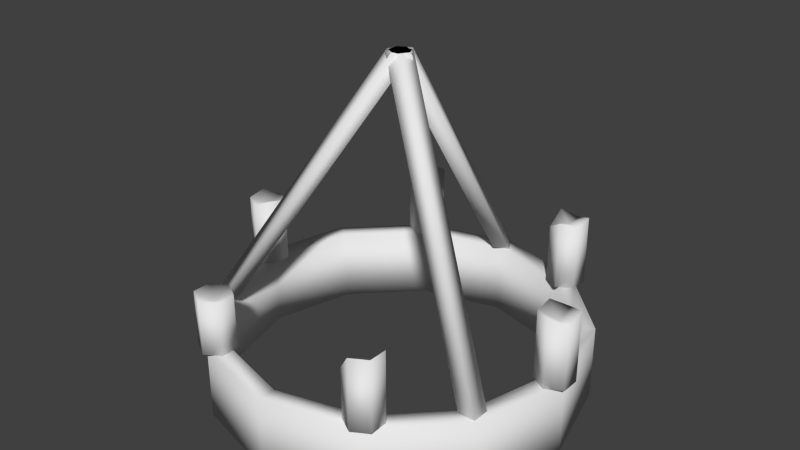 # Source: chand.blend  (saved by Blender 2.69.0; exported with 4.5.12 LTS)
import bpy
from mathutils import Matrix  # noqa: F401  (used for matrix-valued properties, if any)

bpy.ops.wm.read_factory_settings(use_empty=True)
scene = bpy.context.scene
scene.name = 'Scene'

# ---- collections
col_collection_1 = bpy.data.collections.new('Collection 1'); scene.collection.children.link(col_collection_1)

# ---- materials (node trees are filled in below, after node groups)
mat_material = bpy.data.materials.new('Material')
mat_material.alpha_threshold = 0.0
mat_material.use_transparent_shadow = False
mat_material.roughness = 0.5
mat_material.line_color = (0.0, 0.0, 0.0, 1.0)

# ---- material node trees

# ---- world
world_world = bpy.data.worlds.new('World'); scene.world = world_world
world_world.color = (0.05088, 0.05088, 0.05088)
world_world.use_sun_shadow = False
world_world.sun_shadow_jitter_overblur = 0.0
world_world.cycles.sampling_method = 'MANUAL'
world_world.cycles.sample_map_resolution = 256

# ---- meshes
me_cube = bpy.data.meshes.new('Cube')
me_cube.from_pydata([(0.005635, 0.01801, 2.0), (-0.01445, 0.006146, 2.0), (-0.002585, -0.01394, 2.0), (0.0175, -0.002075, 2.0), (0.001167, 0.2495, 1.651), (-0.01892, 0.2376, 1.651), (-0.007054, 0.2175, 1.651), (0.01304, 0.2294, 1.651), (-0.2043, -0.09816, 1.651), (-0.1843, -0.1101, 1.651), (-0.1962, -0.1302, 1.651), (-0.2163, -0.1182, 1.651), (-0.003017, 0.01627, 2.0), (0.017, 0.004284, 2.0), (0.005016, -0.01573, 2.0), (-0.015, -0.003749, 2.0), (0.01167, -0.01167, 2.0), (0.01167, 0.01167, 2.0), (-0.01167, 0.01167, 2.0), (-0.01167, -0.01167, 2.0), (0.2132, -0.1256, 1.651), (0.2132, -0.1022, 1.651), (0.1899, -0.1022, 1.651), (0.1899, -0.1256, 1.651), (0.09647, -0.1899, 1.718), (0.09647, -0.1899, 1.65), (0.09647, -0.2149, 1.718), (0.09647, -0.2149, 1.65), (0.1181, -0.2274, 1.746), (0.1181, -0.2274, 1.65), (0.1398, -0.2149, 1.746), (0.1398, -0.2149, 1.65), (0.1398, -0.1899, 1.746), (0.1398, -0.1899, 1.65), (0.1181, -0.1774, 1.718), (0.1181, -0.1774, 1.65), (0.1181, -0.2024, 1.722), (0.1181, -0.2024, 1.65), (0.2368, -0.0007514, 1.65), (0.2368, -0.0007514, 1.73), (0.2368, 0.02425, 1.65), (0.2368, 0.02425, 1.738), (0.2584, 0.01175, 1.65), (0.2584, 0.01175, 1.746), (0.2584, -0.01325, 1.65), (0.2584, -0.01325, 1.736), (0.2368, -0.02575, 1.65), (0.2368, -0.02575, 1.746), (0.2151, -0.01325, 1.65), (0.2151, -0.01325, 1.742), (0.2151, 0.01175, 1.65), (0.2151, 0.01175, 1.746), (0.09914, 0.2179, 1.746), (0.09914, 0.2179, 1.65), (0.09914, 0.1929, 1.729), (0.09914, 0.1929, 1.65), (0.1208, 0.1804, 1.745), (0.1208, 0.1804, 1.65), (0.1424, 0.1929, 1.741), (0.1424, 0.1929, 1.65), (0.1424, 0.2179, 1.746), (0.1424, 0.2179, 1.65), (0.1208, 0.2304, 1.736), (0.1208, 0.2304, 1.65), (0.1208, 0.2054, 1.735), (0.1208, 0.2054, 1.65), (-0.1201, 0.2071, 1.65), (-0.1201, 0.2071, 1.735), (-0.1201, 0.2321, 1.65), (-0.1201, 0.2321, 1.739), (-0.09846, 0.2196, 1.65), (-0.09846, 0.2196, 1.746), (-0.09846, 0.1946, 1.65), (-0.09846, 0.1946, 1.746), (-0.1201, 0.1821, 1.65), (-0.1201, 0.1821, 1.739), (-0.1418, 0.1946, 1.65), (-0.1418, 0.1946, 1.73), (-0.1418, 0.2196, 1.65), (-0.1418, 0.2196, 1.746), (-0.256, 0.01175, 1.743), (-0.256, 0.01175, 1.65), (-0.256, -0.01325, 1.739), (-0.256, -0.01325, 1.65), (-0.2343, -0.02575, 1.739), (-0.2343, -0.02575, 1.65), (-0.2127, -0.01325, 1.746), (-0.2127, -0.01325, 1.65), (-0.2127, 0.01175, 1.739), (-0.2127, 0.01175, 1.65), (-0.2343, 0.02425, 1.737), (-0.2343, 0.02425, 1.65), (-0.2343, -0.0007514, 1.729), (-0.2343, -0.0007514, 1.65), (0.0, 0.25, 1.55), (0.0, 0.25, 1.65), (0.125, 0.2165, 1.55), (0.125, 0.2165, 1.65), (0.2165, 0.125, 1.55), (0.2165, 0.125, 1.65), (0.25, -1.093e-08, 1.55), (0.25, -1.093e-08, 1.65), (0.2165, -0.125, 1.55), (0.2165, -0.125, 1.65), (0.125, -0.2165, 1.55), (0.125, -0.2165, 1.65), (3.775e-08, -0.25, 1.55), (3.775e-08, -0.25, 1.65), (-0.125, -0.2165, 1.55), (-0.125, -0.2165, 1.65), (-0.2165, -0.125, 1.55), (-0.2165, -0.125, 1.65), (-0.25, -1.162e-07, 1.55), (-0.25, -1.162e-07, 1.65), (-0.2165, 0.125, 1.55), (-0.2165, 0.125, 1.65), (-0.125, 0.2165, 1.55), (-0.125, 0.2165, 1.65), (-7.451e-10, 0.225, 1.55), (-7.451e-10, 0.225, 1.65), (0.1125, 0.1949, 1.55), (0.1125, 0.1949, 1.65), (0.1949, 0.1125, 1.55), (0.1949, 0.1125, 1.65), (0.225, -1.331e-08, 1.55), (0.225, -1.331e-08, 1.65), (0.1949, -0.1125, 1.55), (0.1949, -0.1125, 1.65), (0.1125, -0.1949, 1.55), (0.1125, -0.1949, 1.65), (3.323e-08, -0.225, 1.55), (3.323e-08, -0.225, 1.65), (-0.1125, -0.1949, 1.55), (-0.1125, -0.1949, 1.65), (-0.1949, -0.1125, 1.55), (-0.1949, -0.1125, 1.65), (-0.225, -1.081e-07, 1.55), (-0.225, -1.081e-07, 1.65), (-0.1949, 0.1125, 1.55), (-0.1949, 0.1125, 1.65), (-0.1125, 0.1949, 1.55), (-0.1125, 0.1949, 1.65), (-0.1183, -0.2042, 1.65), (-0.1183, -0.2042, 1.713), (-0.1183, -0.1792, 1.65), (-0.1183, -0.1792, 1.725), (-0.09667, -0.1917, 1.65), (-0.09667, -0.1917, 1.725), (-0.09667, -0.2167, 1.65), (-0.09667, -0.2167, 1.725), (-0.1183, -0.2292, 1.65), (-0.1183, -0.2292, 1.725), (-0.14, -0.2167, 1.65), (-0.14, -0.2167, 1.725), (-0.14, -0.1917, 1.65), (-0.14, -0.1917, 1.725)], [], [(0, 1, 2, 3), (7, 6, 5, 4), (0, 3, 7, 4), (1, 0, 4, 5), (2, 1, 5, 6), (3, 2, 6, 7), (12, 13, 9, 8), (13, 14, 10, 9), (14, 15, 11, 10), (15, 12, 8, 11), (8, 9, 10, 11), (15, 14, 13, 12), (16, 17, 18, 19), (23, 22, 21, 20), (16, 19, 23, 20), (17, 16, 20, 21), (18, 17, 21, 22), (19, 18, 22, 23), (25, 24, 34, 35), (36, 34, 24), (37, 25, 35), (27, 26, 24, 25), (36, 24, 26), (37, 27, 25), (29, 28, 26, 27), (36, 26, 28), (37, 29, 27), (31, 30, 28, 29), (36, 28, 30), (37, 31, 29), (33, 32, 30, 31), (36, 30, 32), (37, 33, 31), (35, 34, 32, 33), (36, 32, 34), (37, 35, 33), (38, 40, 42), (39, 43, 41), (40, 41, 43, 42), (38, 42, 44), (39, 45, 43), (42, 43, 45, 44), (38, 44, 46), (39, 47, 45), (44, 45, 47, 46), (38, 46, 48), (39, 49, 47), (46, 47, 49, 48), (38, 48, 50), (39, 51, 49), (48, 49, 51, 50), (38, 50, 40), (39, 41, 51), (50, 51, 41, 40), (53, 52, 62, 63), (64, 62, 52), (65, 53, 63), (55, 54, 52, 53), (64, 52, 54), (65, 55, 53), (57, 56, 54, 55), (64, 54, 56), (65, 57, 55), (59, 58, 56, 57), (64, 56, 58), (65, 59, 57), (61, 60, 58, 59), (64, 58, 60), (65, 61, 59), (63, 62, 60, 61), (64, 60, 62), (65, 63, 61), (66, 68, 70), (67, 71, 69), (68, 69, 71, 70), (66, 70, 72), (67, 73, 71), (70, 71, 73, 72), (66, 72, 74), (67, 75, 73), (72, 73, 75, 74), (66, 74, 76), (67, 77, 75), (74, 75, 77, 76), (66, 76, 78), (67, 79, 77), (76, 77, 79, 78), (66, 78, 68), (67, 69, 79), (78, 79, 69, 68), (81, 80, 90, 91), (92, 90, 80), (93, 81, 91), (83, 82, 80, 81), (92, 80, 82), (93, 83, 81), (85, 84, 82, 83), (92, 82, 84), (93, 85, 83), (87, 86, 84, 85), (92, 84, 86), (93, 87, 85), (89, 88, 86, 87), (92, 86, 88), (93, 89, 87), (91, 90, 88, 89), (92, 88, 90), (93, 91, 89), (94, 95, 97, 96), (96, 97, 99, 98), (98, 99, 101, 100), (100, 101, 103, 102), (102, 103, 105, 104), (104, 105, 107, 106), (106, 107, 109, 108), (108, 109, 111, 110), (110, 111, 113, 112), (112, 113, 115, 114), (114, 115, 117, 116), (116, 117, 95, 94), (118, 120, 121, 119), (120, 122, 123, 121), (122, 124, 125, 123), (124, 126, 127, 125), (126, 128, 129, 127), (128, 130, 131, 129), (130, 132, 133, 131), (132, 134, 135, 133), (134, 136, 137, 135), (136, 138, 139, 137), (138, 140, 141, 139), (140, 118, 119, 141), (115, 139, 141, 117), (102, 126, 124, 100), (99, 123, 125, 101), (108, 132, 130, 106), (114, 138, 136, 112), (105, 129, 131, 107), (111, 135, 137, 113), (98, 122, 120, 96), (117, 141, 119, 95), (95, 119, 121, 97), (104, 128, 126, 102), (96, 120, 118, 94), (101, 125, 127, 103), (110, 134, 132, 108), (116, 140, 138, 114), (107, 131, 133, 109), (113, 137, 139, 115), (100, 124, 122, 98), (97, 121, 123, 99), (106, 130, 128, 104), (112, 136, 134, 110), (103, 127, 129, 105), (94, 118, 140, 116), (109, 133, 135, 111), (142, 144, 146), (143, 147, 145), (144, 145, 147, 146), (142, 146, 148), (143, 149, 147), (146, 147, 149, 148), (142, 148, 150), (143, 151, 149), (148, 149, 151, 150), (142, 150, 152), (143, 153, 151), (150, 151, 153, 152), (142, 152, 154), (143, 155, 153), (152, 153, 155, 154), (142, 154, 144), (143, 145, 155), (154, 155, 145, 144)])
me_cube.polygons.foreach_set('use_smooth', [True] * 174)
_uv = me_cube.uv_layers.new(name='UVMap')
_uv.uv.foreach_set('vector', [0.9651, 0.9565, 0.9561, 0.9565, 0.9561, 0.9475, 0.9651, 0.9475, 0.9468, 0.1607, 0.9468, 0.1697, 0.9378, 0.1697, 0.9378, 0.1607, 0.6264, 0.3593, 0.6193, 0.3638, 0.6193, 0.2016, 0.6264, 0.197, 0.4317, 0.6397, 0.4404, 0.6417, 0.4404, 0.7784, 0.4317, 0.7765, 0.7032, 0.3638, 0.6961, 0.3593, 0.6961, 0.197, 0.7032, 0.2016, 0.5408, 0.6281, 0.5495, 0.6261, 0.5495, 0.7628, 0.5408, 0.7648, 0.3254, 0.6134, 0.3206, 0.6163, 0.3206, 0.4541, 0.3254, 0.4512, 0.6299, 0.6027, 0.6241, 0.5986, 0.6241, 0.4365, 0.6299, 0.4405, 0.6241, 0.5986, 0.6193, 0.5957, 0.6193, 0.4336, 0.6241, 0.4365, 0.3313, 0.6094, 0.3254, 0.6134, 0.3254, 0.4512, 0.3313, 0.4472, 0.4314, 0.9464, 0.4314, 0.9374, 0.4404, 0.9374, 0.4404, 0.9464, 0.9651, 0.8687, 0.9651, 0.8777, 0.9561, 0.8777, 0.9561, 0.8687, 0.9561, 0.7098, 0.9561, 0.7007, 0.9651, 0.7007, 0.9651, 0.7098, 0.942, 0.4618, 0.9511, 0.4618, 0.9511, 0.4709, 0.942, 0.4709, 0.7075, 0.5821, 0.6997, 0.5854, 0.6997, 0.4369, 0.7075, 0.4336, 0.04318, 0.7002, 0.03489, 0.6968, 0.03489, 0.5488, 0.04318, 0.5521, 0.144, 0.7006, 0.1363, 0.6973, 0.1363, 0.5488, 0.144, 0.5521, 0.2221, 0.6968, 0.2138, 0.7002, 0.2138, 0.5521, 0.2221, 0.5488, 0.9474, 0.3375, 0.9474, 0.3638, 0.9378, 0.3638, 0.9378, 0.3376, 0.5495, 0.9434, 0.5411, 0.9482, 0.5411, 0.9385, 0.8779, 0.8783, 0.8779, 0.888, 0.8695, 0.8832, 0.7868, 0.4338, 0.7868, 0.46, 0.7772, 0.46, 0.7772, 0.4337, 0.5495, 0.9434, 0.5411, 0.9385, 0.5495, 0.9337, 0.8779, 0.8783, 0.8863, 0.8832, 0.8779, 0.888, 0.7929, 0.4336, 0.7929, 0.4709, 0.7868, 0.46, 0.7868, 0.4338, 0.95, 0.5632, 0.9429, 0.5698, 0.942, 0.5574, 0.8779, 0.8783, 0.8863, 0.8735, 0.8863, 0.8832, 0.2234, 0.77, 0.2234, 0.8073, 0.2138, 0.8072, 0.2138, 0.7699, 0.95, 0.5632, 0.942, 0.5574, 0.95, 0.5521, 0.8779, 0.8783, 0.8779, 0.8687, 0.8863, 0.8735, 0.3252, 0.6861, 0.3252, 0.7234, 0.3156, 0.7234, 0.3156, 0.6861, 0.9458, 0.2461, 0.9458, 0.2572, 0.9378, 0.2519, 0.8779, 0.8783, 0.8695, 0.8735, 0.8779, 0.8687, 0.3313, 0.6863, 0.3313, 0.7125, 0.3252, 0.7234, 0.3252, 0.6861, 0.9458, 0.2461, 0.9378, 0.2519, 0.9386, 0.2395, 0.8779, 0.8783, 0.8695, 0.8832, 0.8695, 0.8735, 0.04328, 0.8867, 0.04328, 0.8964, 0.03489, 0.8916, 0.6275, 0.9434, 0.6361, 0.9384, 0.6361, 0.9481, 0.7887, 0.1972, 0.7887, 0.2315, 0.7826, 0.2343, 0.7826, 0.197, 0.04328, 0.8867, 0.03489, 0.8916, 0.03489, 0.8819, 0.6275, 0.9434, 0.6275, 0.9337, 0.6361, 0.9384, 0.7826, 0.197, 0.7826, 0.2343, 0.773, 0.2303, 0.773, 0.1971, 0.04328, 0.8867, 0.03489, 0.8819, 0.04328, 0.877, 0.6275, 0.9434, 0.6193, 0.9385, 0.6275, 0.9337, 0.7108, 0.8168, 0.7108, 0.7835, 0.7204, 0.7795, 0.7204, 0.8168, 0.04328, 0.8867, 0.04328, 0.877, 0.05167, 0.8819, 0.6275, 0.9434, 0.6193, 0.9482, 0.6193, 0.9385, 0.7204, 0.04851, 0.7204, 0.0858, 0.7143, 0.08428, 0.7143, 0.04871, 0.04328, 0.8867, 0.05167, 0.8819, 0.05167, 0.8916, 0.6275, 0.9434, 0.6278, 0.953, 0.6193, 0.9482, 0.7143, 0.04871, 0.7143, 0.08428, 0.7047, 0.08596, 0.7047, 0.04867, 0.04328, 0.8867, 0.05167, 0.8916, 0.04328, 0.8964, 0.6275, 0.9434, 0.6361, 0.9481, 0.6278, 0.953, 0.7997, 0.7795, 0.7997, 0.8168, 0.7902, 0.8139, 0.7902, 0.7796, 0.144, 0.7704, 0.144, 0.8077, 0.1345, 0.8038, 0.1345, 0.7704, 0.878, 0.7892, 0.8695, 0.7845, 0.8777, 0.7795, 0.1356, 0.8871, 0.1356, 0.8968, 0.1272, 0.892, 0.6289, 0.04871, 0.6289, 0.07923, 0.6193, 0.08596, 0.6193, 0.04867, 0.878, 0.7892, 0.8777, 0.7795, 0.8864, 0.7841, 0.1356, 0.8871, 0.144, 0.892, 0.1356, 0.8968, 0.635, 0.04851, 0.635, 0.08535, 0.6289, 0.07923, 0.6289, 0.04871, 0.878, 0.7892, 0.8864, 0.7841, 0.8864, 0.7939, 0.1356, 0.8871, 0.144, 0.8823, 0.144, 0.892, 0.8584, 0.3638, 0.8584, 0.3284, 0.868, 0.327, 0.868, 0.3638, 0.878, 0.7892, 0.8864, 0.7939, 0.8781, 0.7989, 0.1356, 0.8871, 0.1356, 0.8774, 0.144, 0.8823, 0.7868, 0.5481, 0.7868, 0.5854, 0.7772, 0.5835, 0.7772, 0.5481, 0.878, 0.7892, 0.8781, 0.7989, 0.8696, 0.7942, 0.1356, 0.8871, 0.1272, 0.8823, 0.1356, 0.8774, 0.7929, 0.5483, 0.7929, 0.5817, 0.7868, 0.5854, 0.7868, 0.5481, 0.878, 0.7892, 0.8696, 0.7942, 0.8695, 0.7845, 0.1356, 0.8871, 0.1272, 0.892, 0.1272, 0.8823, 0.8779, 0.7001, 0.8695, 0.6952, 0.8779, 0.6904, 0.432, 0.8578, 0.4236, 0.8628, 0.4235, 0.8531, 0.7887, 0.3267, 0.7887, 0.3612, 0.7826, 0.3638, 0.7826, 0.3265, 0.8779, 0.7001, 0.8779, 0.6904, 0.8863, 0.6952, 0.432, 0.8578, 0.432, 0.8676, 0.4236, 0.8628, 0.7826, 0.3265, 0.7826, 0.3638, 0.773, 0.3638, 0.773, 0.3265, 0.8779, 0.7001, 0.8863, 0.6952, 0.8863, 0.7049, 0.432, 0.8578, 0.4404, 0.8626, 0.432, 0.8676, 0.04446, 0.77, 0.04446, 0.8073, 0.03489, 0.8045, 0.03489, 0.7699, 0.8779, 0.7001, 0.8863, 0.7049, 0.8779, 0.7098, 0.432, 0.8578, 0.4404, 0.8529, 0.4404, 0.8626, 0.635, 0.6724, 0.635, 0.707, 0.6289, 0.7035, 0.6289, 0.6726, 0.8779, 0.7001, 0.8779, 0.7098, 0.8695, 0.7049, 0.432, 0.8578, 0.4318, 0.8482, 0.4404, 0.8529, 0.6289, 0.6726, 0.6289, 0.7035, 0.6193, 0.7099, 0.6193, 0.6726, 0.8779, 0.7001, 0.8695, 0.7049, 0.8695, 0.6952, 0.432, 0.8578, 0.4235, 0.8531, 0.4318, 0.8482, 0.635, 0.7797, 0.635, 0.8169, 0.6254, 0.8143, 0.6254, 0.7797, 0.868, 0.2205, 0.868, 0.2567, 0.8584, 0.2543, 0.8584, 0.2206, 0.7192, 0.8962, 0.7108, 0.9011, 0.7108, 0.8915, 0.884, 0.07627, 0.8924, 0.08111, 0.884, 0.08596, 0.7997, 0.04985, 0.7997, 0.08428, 0.7902, 0.08596, 0.7902, 0.04981, 0.7192, 0.8962, 0.7108, 0.8915, 0.7192, 0.8866, 0.884, 0.07627, 0.8924, 0.07142, 0.8924, 0.08111, 0.8058, 0.04966, 0.8058, 0.08409, 0.7997, 0.08428, 0.7997, 0.04985, 0.7192, 0.8962, 0.7192, 0.8866, 0.7276, 0.8914, 0.884, 0.07627, 0.884, 0.06658, 0.8924, 0.07142, 0.7902, 0.7097, 0.7902, 0.6724, 0.7997, 0.6753, 0.7997, 0.7098, 0.7192, 0.8962, 0.7276, 0.8914, 0.7276, 0.9012, 0.884, 0.07627, 0.8756, 0.07142, 0.884, 0.06658, 0.7143, 0.6724, 0.7143, 0.7069, 0.7047, 0.7098, 0.7047, 0.6725, 0.7192, 0.8962, 0.7276, 0.9012, 0.7192, 0.906, 0.884, 0.07627, 0.8756, 0.08111, 0.8756, 0.07142, 0.7204, 0.6726, 0.7204, 0.7063, 0.7143, 0.7069, 0.7143, 0.6724, 0.7192, 0.8962, 0.7192, 0.906, 0.7108, 0.9011, 0.884, 0.07627, 0.884, 0.08596, 0.8756, 0.08111, 0.4398, 0.2816, 0.401, 0.2817, 0.4017, 0.2411, 0.4404, 0.241, 0.2925, 0.2411, 0.3313, 0.241, 0.3306, 0.2816, 0.2919, 0.2817, 0.2919, 0.2817, 0.3306, 0.2816, 0.3306, 0.3315, 0.2919, 0.3316, 0.2919, 0.3316, 0.3306, 0.3315, 0.3313, 0.3773, 0.2925, 0.3774, 0.4398, 0.1713, 0.401, 0.1712, 0.4017, 0.1253, 0.4404, 0.1254, 0.4404, 0.1254, 0.4017, 0.1253, 0.4017, 0.07542, 0.4404, 0.07552, 0.4404, 0.07552, 0.4017, 0.07542, 0.401, 0.0349, 0.4398, 0.035, 0.2919, 0.03489, 0.3306, 0.03499, 0.3313, 0.07553, 0.2925, 0.07543, 0.2925, 0.07543, 0.3313, 0.07553, 0.3313, 0.1254, 0.2925, 0.1253, 0.2925, 0.1253, 0.3313, 0.1254, 0.3306, 0.1713, 0.2919, 0.1712, 0.4404, 0.3773, 0.4017, 0.3774, 0.401, 0.3315, 0.4398, 0.3314, 0.4398, 0.3314, 0.401, 0.3315, 0.401, 0.2817, 0.4398, 0.2816, 0.5489, 0.5198, 0.5495, 0.5563, 0.5108, 0.5562, 0.5102, 0.5197, 0.5108, 0.3637, 0.5102, 0.3272, 0.5489, 0.3273, 0.5495, 0.3638, 0.5102, 0.3272, 0.5102, 0.2823, 0.5489, 0.2824, 0.5489, 0.3273, 0.5102, 0.2823, 0.5108, 0.241, 0.5495, 0.2411, 0.5489, 0.2824, 0.4017, 0.5699, 0.4011, 0.5287, 0.4398, 0.5285, 0.4404, 0.5698, 0.4011, 0.5287, 0.4011, 0.4838, 0.4398, 0.4837, 0.4398, 0.5285, 0.4011, 0.4838, 0.4017, 0.4473, 0.4404, 0.4472, 0.4398, 0.4837, 0.5495, 0.04851, 0.5489, 0.085, 0.5102, 0.08511, 0.5108, 0.04862, 0.5489, 0.085, 0.5489, 0.1299, 0.5102, 0.13, 0.5102, 0.08511, 0.5489, 0.1299, 0.5495, 0.1712, 0.5108, 0.1713, 0.5102, 0.13, 0.5495, 0.4337, 0.5489, 0.475, 0.5102, 0.4749, 0.5108, 0.4336, 0.5489, 0.475, 0.5489, 0.5198, 0.5102, 0.5197, 0.5102, 0.4749, 0.03489, 0.3604, 0.04425, 0.3629, 0.04425, 0.408, 0.03489, 0.4105, 0.1536, 0.03489, 0.1511, 0.04425, 0.1059, 0.04425, 0.1034, 0.03489, 0.1536, 0.479, 0.1511, 0.4696, 0.1902, 0.4471, 0.197, 0.4539, 0.2221, 0.1536, 0.2127, 0.1511, 0.2127, 0.1059, 0.2221, 0.1034, 0.1034, 0.2221, 0.1059, 0.2127, 0.1511, 0.2127, 0.1536, 0.2221, 0.2221, 0.3603, 0.2127, 0.3629, 0.1902, 0.3238, 0.197, 0.3169, 0.1034, 0.2919, 0.1059, 0.3012, 0.06682, 0.3238, 0.05997, 0.317, 0.05997, 0.05997, 0.06682, 0.06682, 0.04425, 0.1059, 0.03489, 0.1034, 0.03489, 0.4105, 0.04425, 0.408, 0.06682, 0.4471, 0.05997, 0.4539, 0.05997, 0.4539, 0.06682, 0.4471, 0.1059, 0.4696, 0.1034, 0.479, 0.197, 0.05997, 0.1902, 0.06682, 0.1511, 0.04425, 0.1536, 0.03489, 0.03489, 0.1034, 0.04425, 0.1059, 0.04425, 0.1511, 0.03489, 0.1536, 0.197, 0.4539, 0.1902, 0.4471, 0.2127, 0.408, 0.2221, 0.4105, 0.197, 0.197, 0.1902, 0.1902, 0.2127, 0.1511, 0.2221, 0.1536, 0.05997, 0.197, 0.06682, 0.1902, 0.1059, 0.2127, 0.1034, 0.2221, 0.197, 0.3169, 0.1902, 0.3238, 0.1511, 0.3012, 0.1536, 0.2919, 0.05997, 0.317, 0.06682, 0.3238, 0.04425, 0.3629, 0.03489, 0.3604, 0.1034, 0.03489, 0.1059, 0.04425, 0.06682, 0.06682, 0.05997, 0.05997, 0.1034, 0.479, 0.1059, 0.4696, 0.1511, 0.4696, 0.1536, 0.479, 0.2221, 0.1034, 0.2127, 0.1059, 0.1902, 0.06682, 0.197, 0.05997, 0.1536, 0.2221, 0.1511, 0.2127, 0.1902, 0.1902, 0.197, 0.197, 0.2221, 0.4105, 0.2127, 0.408, 0.2127, 0.3629, 0.2221, 0.3603, 0.03489, 0.1536, 0.04425, 0.1511, 0.06682, 0.1902, 0.05997, 0.197, 0.1536, 0.2919, 0.1511, 0.3012, 0.1059, 0.3012, 0.1034, 0.2919, 0.2222, 0.8867, 0.2222, 0.8964, 0.2138, 0.8916, 0.3229, 0.9021, 0.3229, 0.8922, 0.3313, 0.8971, 0.5495, 0.8348, 0.5495, 0.8639, 0.5434, 0.8637, 0.5434, 0.8346, 0.2222, 0.8867, 0.2138, 0.8916, 0.2138, 0.8819, 0.3229, 0.9021, 0.3145, 0.8971, 0.3229, 0.8922, 0.5434, 0.8346, 0.5434, 0.8637, 0.5339, 0.8637, 0.5339, 0.8346, 0.2222, 0.8867, 0.2138, 0.8819, 0.2222, 0.877, 0.3229, 0.9021, 0.3145, 0.9068, 0.3145, 0.8971, 0.8723, 0.4417, 0.8723, 0.4709, 0.8627, 0.4708, 0.8627, 0.4417, 0.2222, 0.8867, 0.2222, 0.877, 0.2306, 0.8819, 0.3229, 0.9021, 0.3229, 0.9116, 0.3145, 0.9068, 0.3313, 0.7932, 0.3313, 0.8223, 0.3252, 0.8225, 0.3252, 0.7934, 0.2222, 0.8867, 0.2306, 0.8819, 0.2306, 0.8916, 0.3229, 0.9021, 0.3313, 0.9068, 0.3229, 0.9116, 0.3252, 0.7934, 0.3252, 0.8225, 0.3156, 0.8224, 0.3156, 0.7933, 0.2222, 0.8867, 0.2306, 0.8916, 0.2222, 0.8964, 0.3229, 0.9021, 0.3313, 0.8971, 0.3313, 0.9068, 0.8723, 0.5406, 0.8723, 0.5697, 0.8627, 0.5698, 0.8627, 0.5407])
me_cube.materials.append(mat_material)
me_cube.use_remesh_preserve_volume = False
me_cube.use_remesh_preserve_attributes = False
me_cube.use_mirror_vertex_groups = False
me_cube.use_paint_bone_selection = False
me_cube.use_paint_mask = True
me_cube.update()

# ---- objects
ob_cube = bpy.data.objects.new('Cube', me_cube)

# ---- transforms, parenting, visibility, modifiers, constraints
ob_cube.location = (0.0, 0.0, 0.0)
ob_cube.lock_rotations_4d = False
ob_cube.empty_display_type = 'ARROWS'
ob_cube.lineart.crease_threshold = 0.0

# ---- collection membership
col_collection_1.objects.link(ob_cube)

# ---- scene / render settings (as saved in the file)
scene.frame_start = 1; scene.frame_end = 250; scene.frame_set(1)
scene.render.engine = 'BLENDER_EEVEE_NEXT'
scene.render.image_settings.compression = 90
scene.render.resolution_percentage = 50
scene.render.dither_intensity = 0.0
scene.cycles.use_denoising = False
scene.cycles.samples = 10
scene.cycles.sampling_pattern = 'TABULATED_SOBOL'
scene.cycles.light_sampling_threshold = 0.0
scene.cycles.use_adaptive_sampling = False
scene.cycles.use_light_tree = False
scene.cycles.blur_glossy = 0.0
scene.cycles.volume_bounces = 1
scene.cycles.pixel_filter_type = 'GAUSSIAN'
scene.cycles.sample_clamp_indirect = 0.0
scene.view_settings.view_transform = 'Standard'
bpy.context.view_layer.update()

# ---- added for rendering (the .blend has no active camera and no usable light): camera, sun
cam_auto = bpy.data.cameras.new('AutoCamera')
cam_auto.lens = 50.0
cam_auto.sensor_width = 36.0
cam_auto.clip_end = 1000.0
ob_auto_camera = bpy.data.objects.new('AutoCamera', cam_auto)
scene.collection.objects.link(ob_auto_camera)
ob_auto_camera.location = (0.784737, -0.940201, 2.4018)
ob_auto_camera.rotation_euler = (1.09748, -7.21219e-08, 0.694738)
scene.camera = ob_auto_camera
light_auto_sun = bpy.data.lights.new('AutoSun', 'SUN')
light_auto_sun.energy = 3.0
light_auto_sun.angle = 0.0523599
ob_auto_sun = bpy.data.objects.new('AutoSun', light_auto_sun)
scene.collection.objects.link(ob_auto_sun)
ob_auto_sun.rotation_euler = (0.872665, 0.174533, 0.523599)
bpy.context.view_layer.update()
